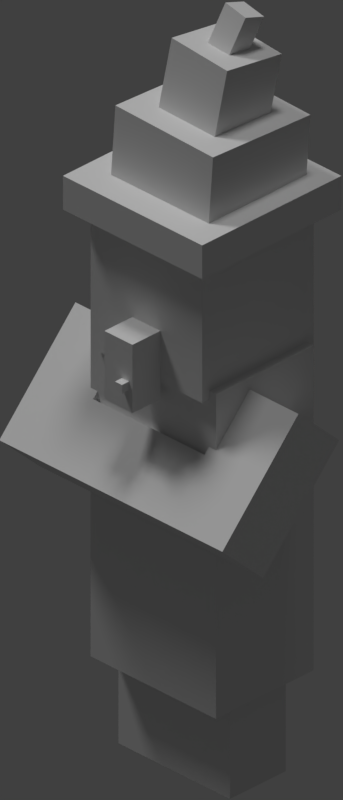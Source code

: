 # Source: witch.blend  (saved by Blender 2.79.0; exported with 4.5.12 LTS)
import bpy
from mathutils import Matrix  # noqa: F401  (used for matrix-valued properties, if any)

bpy.ops.wm.read_factory_settings(use_empty=True)
scene = bpy.context.scene
scene.name = 'Scene'

# ---- collections
col_collection_1 = bpy.data.collections.new('Collection 1'); scene.collection.children.link(col_collection_1)

# ---- materials (node trees are filled in below, after node groups)
mat_0 = bpy.data.materials.new('0')
mat_0.alpha_threshold = 0.0
mat_0.use_transparent_shadow = False
mat_0.roughness = 0.5
mat_0.specular_intensity = 0.0

# ---- material node trees

# ---- world
world_world = bpy.data.worlds.new('World'); scene.world = world_world
world_world.color = (0.05088, 0.05088, 0.05088)
world_world.use_sun_shadow = False
world_world.sun_shadow_jitter_overblur = 0.0
world_world.cycles.sampling_method = 'MANUAL'

# ---- cameras
cam_camera = bpy.data.cameras.new('Camera')
cam_camera.type = 'ORTHO'
cam_camera.clip_end = 100.0
cam_camera.lens = 35.0
cam_camera.sensor_width = 32.0
cam_camera.sensor_height = 18.0
cam_camera.ortho_scale = 5.635
cam_camera.dof.focus_distance = 0.0
cam_camera.dof.aperture_fstop = 128.0

# ---- lights
light_sun = bpy.data.lights.new('Sun', 'SUN')
light_sun.transmission_factor = 0.0
light_sun.angle = 0.1993
light_sun.energy = 0.7
light_sun.shadow_buffer_clip_start = 0.5
light_sun.shadow_soft_size = 0.1
light_sun.shadow_cascade_max_distance = 1000.0
light_hemi = bpy.data.lights.new('Hemi', 'SUN')
light_hemi.transmission_factor = 0.0
light_hemi.angle = 0.1993
light_hemi.energy = 0.7
light_hemi.shadow_buffer_clip_start = 0.5
light_hemi.shadow_soft_size = 0.1
light_hemi.shadow_cascade_max_distance = 1000.0

# ---- meshes
me_body = bpy.data.meshes.new('body')
me_body.from_pydata([(4.0, 24.0, 3.0), (4.0, 12.0, 3.0), (4.0, 24.0, -3.0), (4.0, 12.0, -3.0), (-4.0, 24.0, -3.0), (-4.0, 12.0, -3.0), (-4.0, 24.0, 3.0), (-4.0, 12.0, 3.0), (4.5, 24.5, 3.5), (4.5, 5.5, 3.5), (4.5, 24.5, -3.5), (4.5, 5.5, -3.5), (-4.5, 24.5, -3.5), (-4.5, 5.5, -3.5), (-4.5, 24.5, 3.5), (-4.5, 5.5, 3.5)], [], [(0, 1, 2), (1, 3, 2), (4, 5, 6), (5, 7, 6), (4, 6, 2), (6, 0, 2), (7, 5, 1), (5, 3, 1), (6, 7, 0), (7, 1, 0), (2, 3, 4), (3, 5, 4), (8, 9, 10), (9, 11, 10), (12, 13, 14), (13, 15, 14), (12, 14, 10), (14, 8, 10), (15, 13, 9), (13, 11, 9), (14, 15, 8), (15, 9, 8), (10, 11, 12), (11, 13, 12)])
me_body.polygons.foreach_set('use_smooth', [True] * 24)
_k = set([(0, 1), (0, 2), (0, 6), (1, 3), (1, 7), (2, 3), (2, 4), (3, 5), (4, 5), (4, 6), (5, 7), (6, 7), (8, 9), (8, 10), (8, 14), (9, 11), (9, 15), (10, 11), (10, 12), (11, 13), (12, 13), (12, 14), (13, 15), (14, 15)])
me_body.attributes.new('sharp_edge', 'BOOLEAN', 'EDGE').data.foreach_set('value', [ (min(e.vertices), max(e.vertices)) in _k for e in me_body.edges])
_uv = me_body.uv_layers.new(name='UVMap')
_uv.uv.foreach_set('vector', [0.251, 0.7964, 0.251, 0.7036, 0.3428, 0.7964, 0.251, 0.7036, 0.3428, 0.7036, 0.3428, 0.7964, 0.4697, 0.7964, 0.4697, 0.7036, 0.5615, 0.7964, 0.4697, 0.7036, 0.5615, 0.7036, 0.5615, 0.7964, 0.4678, 0.7974, 0.4678, 0.8433, 0.3447, 0.7974, 0.4678, 0.8433, 0.3447, 0.8433, 0.3447, 0.7974, 0.5928, 0.8433, 0.5928, 0.7974, 0.4697, 0.8433, 0.5928, 0.7974, 0.4697, 0.7974, 0.4697, 0.8433, 0.5635, 0.7964, 0.5635, 0.7036, 0.6865, 0.7964, 0.5635, 0.7036, 0.6865, 0.7036, 0.6865, 0.7964, 0.3447, 0.7964, 0.3447, 0.7036, 0.4678, 0.7964, 0.3447, 0.7036, 0.4678, 0.7036, 0.4678, 0.7964, 0.0009766, 0.6558, 0.0009766, 0.5161, 0.09277, 0.6558, 0.0009766, 0.5161, 0.09277, 0.5161, 0.09277, 0.6558, 0.2197, 0.6558, 0.2197, 0.5161, 0.3115, 0.6558, 0.2197, 0.5161, 0.3115, 0.5161, 0.3115, 0.6558, 0.2178, 0.6567, 0.2178, 0.7026, 0.09473, 0.6567, 0.2178, 0.7026, 0.09473, 0.7026, 0.09473, 0.6567, 0.3428, 0.7026, 0.3428, 0.6567, 0.2197, 0.7026, 0.3428, 0.6567, 0.2197, 0.6567, 0.2197, 0.7026, 0.3135, 0.6558, 0.3135, 0.5161, 0.4365, 0.6558, 0.3135, 0.5161, 0.4365, 0.5161, 0.4365, 0.6558, 0.09473, 0.6558, 0.09473, 0.5161, 0.2178, 0.6558, 0.09473, 0.5161, 0.2178, 0.5161, 0.2178, 0.6558])
me_body.materials.append(mat_0)
me_body.use_remesh_preserve_volume = False
me_body.use_remesh_preserve_attributes = False
me_body.use_mirror_vertex_groups = False
me_body.update()
me_body.normals_split_custom_set([tuple(v) for v in zip(*[iter([1.0, 0.0, 0.0, 1.0, 0.0, 0.0, 1.0, 0.0, 0.0, 1.0, 0.0, 0.0, 1.0, 0.0, 0.0, 1.0, 0.0, 0.0, -1.0, 0.0, 0.0, -1.0, 0.0, 0.0, -1.0, 0.0, 0.0, -1.0, 0.0, 0.0, -1.0, 0.0, 0.0, -1.0, 0.0, 0.0, 0.0, 1.0, 0.0, 0.0, 1.0, 0.0, 0.0, 1.0, 0.0, 0.0, 1.0, 0.0, 0.0, 1.0, 0.0, 0.0, 1.0, 0.0, 0.0, -1.0, 0.0, 0.0, -1.0, 0.0, 0.0, -1.0, 0.0, 0.0, -1.0, 0.0, 0.0, -1.0, 0.0, 0.0, -1.0, 0.0, 0.0, 0.0, 1.0, 0.0, 0.0, 1.0, 0.0, 0.0, 1.0, 0.0, 0.0, 1.0, 0.0, 0.0, 1.0, 0.0, 0.0, 1.0, 0.0, 0.0, -1.0, 0.0, 0.0, -1.0, 0.0, 0.0, -1.0, 0.0, 0.0, -1.0, 0.0, 0.0, -1.0, 0.0, 0.0, -1.0, 1.0, 0.0, 0.0, 1.0, 0.0, 0.0, 1.0, 0.0, 0.0, 1.0, 0.0, 0.0, 1.0, 0.0, 0.0, 1.0, 0.0, 0.0, -1.0, 0.0, 0.0, -1.0, 0.0, 0.0, -1.0, 0.0, 0.0, -1.0, 0.0, 0.0, -1.0, 0.0, 0.0, -1.0, 0.0, 0.0, 0.0, 1.0, 0.0, 0.0, 1.0, 0.0, 0.0, 1.0, 0.0, 0.0, 1.0, 0.0, 0.0, 1.0, 0.0, 0.0, 1.0, 0.0, 0.0, -1.0, 0.0, 0.0, -1.0, 0.0, 0.0, -1.0, 0.0, 0.0, -1.0, 0.0, 0.0, -1.0, 0.0, 0.0, -1.0, 0.0, 0.0, 0.0, 1.0, 0.0, 0.0, 1.0, 0.0, 0.0, 1.0, 0.0, 0.0, 1.0, 0.0, 0.0, 1.0, 0.0, 0.0, 1.0, 0.0, 0.0, -1.0, 0.0, 0.0, -1.0, 0.0, 0.0, -1.0, 0.0, 0.0, -1.0, 0.0, 0.0, -1.0, 0.0, 0.0, -1.0])] * 3)])
me_leg1 = bpy.data.meshes.new('leg1')
me_leg1.from_pydata([(0.0, 12.0, 2.0), (0.0, 0.0, 2.0), (0.0, 12.0, -2.0), (0.0, 0.0, -2.0), (-4.0, 12.0, -2.0), (-4.0, 0.0, -2.0), (-4.0, 12.0, 2.0), (-4.0, 0.0, 2.0)], [], [(0, 1, 2), (1, 3, 2), (4, 5, 6), (5, 7, 6), (4, 6, 2), (6, 0, 2), (7, 5, 1), (5, 3, 1), (6, 7, 0), (7, 1, 0), (2, 3, 4), (3, 5, 4)])
me_leg1.polygons.foreach_set('use_smooth', [True] * 12)
_k = set([(0, 1), (0, 2), (0, 6), (1, 3), (1, 7), (2, 3), (2, 4), (3, 5), (4, 5), (4, 6), (5, 7), (6, 7)])
me_leg1.attributes.new('sharp_edge', 'BOOLEAN', 'EDGE').data.foreach_set('value', [ (min(e.vertices), max(e.vertices)) in _k for e in me_leg1.edges])
_uv = me_leg1.uv_layers.new(name='UVMap')
_uv.uv.foreach_set('vector', [0.1865, 0.7964, 0.1865, 0.7036, 0.126, 0.7964, 0.1865, 0.7036, 0.126, 0.7036, 0.126, 0.7964, 0.06152, 0.7964, 0.06152, 0.7036, 0.0009766, 0.7964, 0.06152, 0.7036, 0.0009766, 0.7036, 0.0009766, 0.7964, 0.06348, 0.7974, 0.06348, 0.8276, 0.124, 0.7974, 0.06348, 0.8276, 0.124, 0.8276, 0.124, 0.7974, 0.126, 0.8276, 0.126, 0.7974, 0.1865, 0.8276, 0.126, 0.7974, 0.1865, 0.7974, 0.1865, 0.8276, 0.249, 0.7964, 0.249, 0.7036, 0.1885, 0.7964, 0.249, 0.7036, 0.1885, 0.7036, 0.1885, 0.7964, 0.124, 0.7964, 0.124, 0.7036, 0.06348, 0.7964, 0.124, 0.7036, 0.06348, 0.7036, 0.06348, 0.7964])
me_leg1.materials.append(mat_0)
me_leg1.use_remesh_preserve_volume = False
me_leg1.use_remesh_preserve_attributes = False
me_leg1.use_mirror_vertex_groups = False
me_leg1.update()
me_leg1.normals_split_custom_set([tuple(v) for v in zip(*[iter([1.0, 0.0, 0.0, 1.0, 0.0, 0.0, 1.0, 0.0, 0.0, 1.0, 0.0, 0.0, 1.0, 0.0, 0.0, 1.0, 0.0, 0.0, -1.0, 0.0, 0.0, -1.0, 0.0, 0.0, -1.0, 0.0, 0.0, -1.0, 0.0, 0.0, -1.0, 0.0, 0.0, -1.0, 0.0, 0.0, 0.0, 1.0, 0.0, 0.0, 1.0, 0.0, 0.0, 1.0, 0.0, 0.0, 1.0, 0.0, 0.0, 1.0, 0.0, 0.0, 1.0, 0.0, 0.0, -1.0, 0.0, 0.0, -1.0, 0.0, 0.0, -1.0, 0.0, 0.0, -1.0, 0.0, 0.0, -1.0, 0.0, 0.0, -1.0, 0.0, 0.0, 0.0, 1.0, 0.0, 0.0, 1.0, 0.0, 0.0, 1.0, 0.0, 0.0, 1.0, 0.0, 0.0, 1.0, 0.0, 0.0, 1.0, 0.0, 0.0, -1.0, 0.0, 0.0, -1.0, 0.0, 0.0, -1.0, 0.0, 0.0, -1.0, 0.0, 0.0, -1.0, 0.0, 0.0, -1.0])] * 3)])
me_hat3 = bpy.data.meshes.new('hat3')
me_hat3.from_pydata([(1.427, 41.26, 3.156), (1.739, 37.32, 2.53), (1.389, 41.88, -0.7953), (1.701, 37.95, -1.421), (-2.599, 41.57, -0.8062), (-2.287, 37.63, -1.432), (-2.56, 40.95, 3.145), (-2.249, 37.01, 2.519)], [], [(0, 1, 2), (1, 3, 2), (4, 5, 6), (5, 7, 6), (4, 6, 2), (6, 0, 2), (7, 5, 1), (5, 3, 1), (6, 7, 0), (7, 1, 0), (2, 3, 4), (3, 5, 4)])
me_hat3.polygons.foreach_set('use_smooth', [True] * 12)
_k = set([(0, 1), (0, 2), (0, 6), (1, 3), (1, 7), (2, 3), (2, 4), (3, 5), (4, 5), (4, 6), (5, 7), (6, 7)])
me_hat3.attributes.new('sharp_edge', 'BOOLEAN', 'EDGE').data.foreach_set('value', [ (min(e.vertices), max(e.vertices)) in _k for e in me_hat3.edges])
_uv = me_hat3.uv_layers.new(name='UVMap')
_uv.uv.foreach_set('vector', [0.0009766, 0.2886, 0.0009766, 0.2583, 0.06152, 0.2886, 0.0009766, 0.2583, 0.06152, 0.2583, 0.06152, 0.2886, 0.126, 0.2886, 0.126, 0.2583, 0.1865, 0.2886, 0.126, 0.2583, 0.1865, 0.2583, 0.1865, 0.2886, 0.124, 0.2896, 0.124, 0.3198, 0.06348, 0.2896, 0.124, 0.3198, 0.06348, 0.3198, 0.06348, 0.2896, 0.1865, 0.3198, 0.1865, 0.2896, 0.126, 0.3198, 0.1865, 0.2896, 0.126, 0.2896, 0.126, 0.3198, 0.1885, 0.2886, 0.1885, 0.2583, 0.249, 0.2886, 0.1885, 0.2583, 0.249, 0.2583, 0.249, 0.2886, 0.06348, 0.2886, 0.06348, 0.2583, 0.124, 0.2886, 0.06348, 0.2583, 0.124, 0.2583, 0.124, 0.2886])
me_hat3.materials.append(mat_0)
me_hat3.use_remesh_preserve_volume = False
me_hat3.use_remesh_preserve_attributes = False
me_hat3.use_mirror_vertex_groups = False
me_hat3.update()
me_hat3.normals_split_custom_set([tuple(v) for v in zip(*[iter([0.9969, 0.07839, 0.002739, 0.9969, 0.07839, 0.002739, 0.9969, 0.07839, 0.002739, 0.9969, 0.07839, 0.002739, 0.9969, 0.07839, 0.002739, 0.9969, 0.07839, 0.002739, -0.9969, -0.07839, -0.002739, -0.9969, -0.07839, -0.002739, -0.9969, -0.07839, -0.002739, -0.9969, -0.07839, -0.002739, -0.9969, -0.07839, -0.002739, -0.9969, -0.07839, -0.002739, -0.07785, 0.9846, 0.1564, -0.07785, 0.9846, 0.1564, -0.07785, 0.9846, 0.1564, -0.07785, 0.9846, 0.1564, -0.07785, 0.9846, 0.1564, -0.07785, 0.9846, 0.1564, 0.07785, -0.9846, -0.1564, 0.07785, -0.9846, -0.1564, 0.07785, -0.9846, -0.1564, 0.07785, -0.9846, -0.1564, 0.07785, -0.9846, -0.1564, 0.07785, -0.9846, -0.1564, 0.00956, -0.1561, 0.9877, 0.00956, -0.1561, 0.9877, 0.00956, -0.1561, 0.9877, 0.00956, -0.1561, 0.9877, 0.00956, -0.1561, 0.9877, 0.00956, -0.1561, 0.9877, -0.00956, 0.1561, -0.9877, -0.00956, 0.1561, -0.9877, -0.00956, 0.1561, -0.9877, -0.00956, 0.1561, -0.9877, -0.00956, 0.1561, -0.9877, -0.00956, 0.1561, -0.9877])] * 3)])
me_helmet = bpy.data.meshes.new('helmet')
me_helmet.from_pydata([(4.5, 34.5, 4.5), (4.5, 23.5, 4.5), (4.5, 34.5, -4.5), (4.5, 23.5, -4.5), (-4.5, 34.5, -4.5), (-4.5, 23.5, -4.5), (-4.5, 34.5, 4.5), (-4.5, 23.5, 4.5)], [], [(0, 1, 2), (1, 3, 2), (4, 5, 6), (5, 7, 6), (4, 6, 2), (6, 0, 2), (7, 5, 1), (5, 3, 1), (6, 7, 0), (7, 1, 0), (2, 3, 4), (3, 5, 4)])
me_helmet.polygons.foreach_set('use_smooth', [True] * 12)
_k = set([(0, 1), (0, 2), (0, 6), (1, 3), (1, 7), (2, 3), (2, 4), (3, 5), (4, 5), (4, 6), (5, 7), (6, 7)])
me_helmet.attributes.new('sharp_edge', 'BOOLEAN', 'EDGE').data.foreach_set('value', [ (min(e.vertices), max(e.vertices)) in _k for e in me_helmet.edges])
_uv = me_helmet.uv_layers.new(name='UVMap')
_uv.uv.foreach_set('vector', [0.501, 0.937, 0.501, 0.8599, 0.624, 0.937, 0.501, 0.8599, 0.624, 0.8599, 0.624, 0.937, 0.751, 0.937, 0.751, 0.8599, 0.874, 0.937, 0.751, 0.8599, 0.874, 0.8599, 0.874, 0.937, 0.749, 0.938, 0.749, 0.9995, 0.626, 0.938, 0.749, 0.9995, 0.626, 0.9995, 0.626, 0.938, 0.874, 0.9995, 0.874, 0.938, 0.751, 0.9995, 0.874, 0.938, 0.751, 0.938, 0.751, 0.9995, 0.876, 0.937, 0.876, 0.8599, 0.999, 0.937, 0.876, 0.8599, 0.999, 0.8599, 0.999, 0.937, 0.626, 0.937, 0.626, 0.8599, 0.749, 0.937, 0.626, 0.8599, 0.749, 0.8599, 0.749, 0.937])
me_helmet.materials.append(mat_0)
me_helmet.use_remesh_preserve_volume = False
me_helmet.use_remesh_preserve_attributes = False
me_helmet.use_mirror_vertex_groups = False
me_helmet.update()
me_helmet.normals_split_custom_set([tuple(v) for v in zip(*[iter([1.0, 0.0, 0.0, 1.0, 0.0, 0.0, 1.0, 0.0, 0.0, 1.0, 0.0, 0.0, 1.0, 0.0, 0.0, 1.0, 0.0, 0.0, -1.0, 0.0, 0.0, -1.0, 0.0, 0.0, -1.0, 0.0, 0.0, -1.0, 0.0, 0.0, -1.0, 0.0, 0.0, -1.0, 0.0, 0.0, 0.0, 1.0, 0.0, 0.0, 1.0, 0.0, 0.0, 1.0, 0.0, 0.0, 1.0, 0.0, 0.0, 1.0, 0.0, 0.0, 1.0, 0.0, 0.0, -1.0, 0.0, 0.0, -1.0, 0.0, 0.0, -1.0, 0.0, 0.0, -1.0, 0.0, 0.0, -1.0, 0.0, 0.0, -1.0, 0.0, 0.0, 0.0, 1.0, 0.0, 0.0, 1.0, 0.0, 0.0, 1.0, 0.0, 0.0, 1.0, 0.0, 0.0, 1.0, 0.0, 0.0, 1.0, 0.0, 0.0, -1.0, 0.0, 0.0, -1.0, 0.0, 0.0, -1.0, 0.0, 0.0, -1.0, 0.0, 0.0, -1.0, 0.0, 0.0, -1.0])] * 3)])
me_nose = bpy.data.meshes.new('nose')
me_nose.from_pydata([(1.0, 27.0, -4.0), (1.0, 23.0, -4.0), (1.0, 27.0, -6.0), (1.0, 23.0, -6.0), (-1.0, 27.0, -6.0), (-1.0, 23.0, -6.0), (-1.0, 27.0, -4.0), (-1.0, 23.0, -4.0), (-0.25, 24.75, -6.0), (-0.25, 24.25, -6.0), (-0.25, 24.75, -6.5), (-0.25, 24.25, -6.5), (-0.75, 24.75, -6.5), (-0.75, 24.25, -6.5), (-0.75, 24.75, -6.0), (-0.75, 24.25, -6.0)], [], [(0, 1, 2), (1, 3, 2), (4, 5, 6), (5, 7, 6), (4, 6, 2), (6, 0, 2), (7, 5, 1), (5, 3, 1), (6, 7, 0), (7, 1, 0), (2, 3, 4), (3, 5, 4), (8, 9, 10), (9, 11, 10), (12, 13, 14), (13, 15, 14), (12, 14, 10), (14, 8, 10), (15, 13, 9), (13, 11, 9), (14, 15, 8), (15, 9, 8), (10, 11, 12), (11, 13, 12)])
me_nose.polygons.foreach_set('use_smooth', [True] * 24)
_k = set([(0, 1), (0, 2), (0, 6), (1, 3), (1, 7), (2, 3), (2, 4), (3, 5), (4, 5), (4, 6), (5, 7), (6, 7), (8, 9), (8, 10), (8, 14), (9, 11), (9, 15), (10, 11), (10, 12), (11, 13), (12, 13), (12, 14), (13, 15), (14, 15)])
me_nose.attributes.new('sharp_edge', 'BOOLEAN', 'EDGE').data.foreach_set('value', [ (min(e.vertices), max(e.vertices)) in _k for e in me_nose.edges])
_uv = me_nose.uv_layers.new(name='UVMap')
_uv.uv.foreach_set('vector', [0.376, 0.9839, 0.376, 0.9536, 0.4053, 0.9839, 0.376, 0.9536, 0.4053, 0.9536, 0.4053, 0.9839, 0.4385, 0.9839, 0.4385, 0.9536, 0.4678, 0.9839, 0.4385, 0.9536, 0.4678, 0.9536, 0.4678, 0.9839, 0.4365, 0.9849, 0.4365, 0.9995, 0.4072, 0.9849, 0.4365, 0.9995, 0.4072, 0.9995, 0.4072, 0.9849, 0.4678, 0.9995, 0.4678, 0.9849, 0.4385, 0.9995, 0.4678, 0.9849, 0.4385, 0.9849, 0.4385, 0.9995, 0.4697, 0.9839, 0.4697, 0.9536, 0.499, 0.9839, 0.4697, 0.9536, 0.499, 0.9536, 0.499, 0.9839, 0.4072, 0.9839, 0.4072, 0.9536, 0.4365, 0.9839, 0.4072, 0.9536, 0.4365, 0.9536, 0.4365, 0.9839, 0.0009766, 0.9917, 0.0009766, 0.9849, 0.01465, 0.9917, 0.0009766, 0.9849, 0.01465, 0.9849, 0.01465, 0.9917, 0.03223, 0.9917, 0.03223, 0.9849, 0.0459, 0.9917, 0.03223, 0.9849, 0.0459, 0.9849, 0.0459, 0.9917, 0.03027, 0.9927, 0.03027, 0.9995, 0.0166, 0.9927, 0.03027, 0.9995, 0.0166, 0.9995, 0.0166, 0.9927, 0.0459, 0.9995, 0.0459, 0.9927, 0.03223, 0.9995, 0.0459, 0.9927, 0.03223, 0.9927, 0.03223, 0.9995, 0.04785, 0.9917, 0.04785, 0.9849, 0.06152, 0.9917, 0.04785, 0.9849, 0.06152, 0.9849, 0.06152, 0.9917, 0.0166, 0.9917, 0.0166, 0.9849, 0.03027, 0.9917, 0.0166, 0.9849, 0.03027, 0.9849, 0.03027, 0.9917])
me_nose.materials.append(mat_0)
me_nose.use_remesh_preserve_volume = False
me_nose.use_remesh_preserve_attributes = False
me_nose.use_mirror_vertex_groups = False
me_nose.update()
me_nose.normals_split_custom_set([tuple(v) for v in zip(*[iter([1.0, 0.0, 0.0, 1.0, 0.0, 0.0, 1.0, 0.0, 0.0, 1.0, 0.0, 0.0, 1.0, 0.0, 0.0, 1.0, 0.0, 0.0, -1.0, 0.0, 0.0, -1.0, 0.0, 0.0, -1.0, 0.0, 0.0, -1.0, 0.0, 0.0, -1.0, 0.0, 0.0, -1.0, 0.0, 0.0, 0.0, 1.0, 0.0, 0.0, 1.0, 0.0, 0.0, 1.0, 0.0, 0.0, 1.0, 0.0, 0.0, 1.0, 0.0, 0.0, 1.0, 0.0, 0.0, -1.0, 0.0, 0.0, -1.0, 0.0, 0.0, -1.0, 0.0, 0.0, -1.0, 0.0, 0.0, -1.0, 0.0, 0.0, -1.0, 0.0, 0.0, 0.0, 1.0, 0.0, 0.0, 1.0, 0.0, 0.0, 1.0, 0.0, 0.0, 1.0, 0.0, 0.0, 1.0, 0.0, 0.0, 1.0, 0.0, 0.0, -1.0, 0.0, 0.0, -1.0, 0.0, 0.0, -1.0, 0.0, 0.0, -1.0, 0.0, 0.0, -1.0, 0.0, 0.0, -1.0, 1.0, 0.0, 0.0, 1.0, 0.0, 0.0, 1.0, 0.0, 0.0, 1.0, 0.0, 0.0, 1.0, 0.0, 0.0, 1.0, 0.0, 0.0, -1.0, 0.0, 0.0, -1.0, 0.0, 0.0, -1.0, 0.0, 0.0, -1.0, 0.0, 0.0, -1.0, 0.0, 0.0, -1.0, 0.0, 0.0, 0.0, 1.0, 0.0, 0.0, 1.0, 0.0, 0.0, 1.0, 0.0, 0.0, 1.0, 0.0, 0.0, 1.0, 0.0, 0.0, 1.0, 0.0, 0.0, -1.0, 0.0, 0.0, -1.0, 0.0, 0.0, -1.0, 0.0, 0.0, -1.0, 0.0, 0.0, -1.0, 0.0, 0.0, -1.0, 0.0, 0.0, 0.0, 1.0, 0.0, 0.0, 1.0, 0.0, 0.0, 1.0, 0.0, 0.0, 1.0, 0.0, 0.0, 1.0, 0.0, 0.0, 1.0, 0.0, 0.0, -1.0, 0.0, 0.0, -1.0, 0.0, 0.0, -1.0, 0.0, 0.0, -1.0, 0.0, 0.0, -1.0, 0.0, 0.0, -1.0])] * 3)])
me_leg0 = bpy.data.meshes.new('leg0')
me_leg0.from_pydata([(4.0, 12.0, 2.0), (4.0, 0.0, 2.0), (4.0, 12.0, -2.0), (4.0, 0.0, -2.0), (0.0, 12.0, -2.0), (0.0, 0.0, -2.0), (0.0, 12.0, 2.0), (0.0, 0.0, 2.0)], [], [(0, 1, 2), (1, 3, 2), (4, 5, 6), (5, 7, 6), (4, 6, 2), (6, 0, 2), (7, 5, 1), (5, 3, 1), (6, 7, 0), (7, 1, 0), (2, 3, 4), (3, 5, 4)])
me_leg0.polygons.foreach_set('use_smooth', [True] * 12)
_k = set([(0, 1), (0, 2), (0, 6), (1, 3), (1, 7), (2, 3), (2, 4), (3, 5), (4, 5), (4, 6), (5, 7), (6, 7)])
me_leg0.attributes.new('sharp_edge', 'BOOLEAN', 'EDGE').data.foreach_set('value', [ (min(e.vertices), max(e.vertices)) in _k for e in me_leg0.edges])
_uv = me_leg0.uv_layers.new(name='UVMap')
_uv.uv.foreach_set('vector', [0.0009766, 0.7964, 0.0009766, 0.7036, 0.06152, 0.7964, 0.0009766, 0.7036, 0.06152, 0.7036, 0.06152, 0.7964, 0.126, 0.7964, 0.126, 0.7036, 0.1865, 0.7964, 0.126, 0.7036, 0.1865, 0.7036, 0.1865, 0.7964, 0.124, 0.7974, 0.124, 0.8276, 0.06348, 0.7974, 0.124, 0.8276, 0.06348, 0.8276, 0.06348, 0.7974, 0.1865, 0.8276, 0.1865, 0.7974, 0.126, 0.8276, 0.1865, 0.7974, 0.126, 0.7974, 0.126, 0.8276, 0.1885, 0.7964, 0.1885, 0.7036, 0.249, 0.7964, 0.1885, 0.7036, 0.249, 0.7036, 0.249, 0.7964, 0.06348, 0.7964, 0.06348, 0.7036, 0.124, 0.7964, 0.06348, 0.7036, 0.124, 0.7036, 0.124, 0.7964])
me_leg0.materials.append(mat_0)
me_leg0.use_remesh_preserve_volume = False
me_leg0.use_remesh_preserve_attributes = False
me_leg0.use_mirror_vertex_groups = False
me_leg0.update()
me_leg0.normals_split_custom_set([tuple(v) for v in zip(*[iter([1.0, 0.0, 0.0, 1.0, 0.0, 0.0, 1.0, 0.0, 0.0, 1.0, 0.0, 0.0, 1.0, 0.0, 0.0, 1.0, 0.0, 0.0, -1.0, 0.0, 0.0, -1.0, 0.0, 0.0, -1.0, 0.0, 0.0, -1.0, 0.0, 0.0, -1.0, 0.0, 0.0, -1.0, 0.0, 0.0, 0.0, 1.0, 0.0, 0.0, 1.0, 0.0, 0.0, 1.0, 0.0, 0.0, 1.0, 0.0, 0.0, 1.0, 0.0, 0.0, 1.0, 0.0, 0.0, -1.0, 0.0, 0.0, -1.0, 0.0, 0.0, -1.0, 0.0, 0.0, -1.0, 0.0, 0.0, -1.0, 0.0, 0.0, -1.0, 0.0, 0.0, 0.0, 1.0, 0.0, 0.0, 1.0, 0.0, 0.0, 1.0, 0.0, 0.0, 1.0, 0.0, 0.0, 1.0, 0.0, 0.0, 1.0, 0.0, 0.0, -1.0, 0.0, 0.0, -1.0, 0.0, 0.0, -1.0, 0.0, 0.0, -1.0, 0.0, 0.0, -1.0, 0.0, 0.0, -1.0])] * 3)])
me_arms = bpy.data.meshes.new('arms')
me_arms.from_pydata([(4.0, 18.16, -0.8922), (4.0, 15.23, -3.62), (4.0, 20.89, -3.818), (4.0, 17.96, -6.546), (-4.0, 20.89, -3.818), (-4.0, 17.96, -6.546), (-4.0, 18.16, -0.8922), (-4.0, 15.23, -3.62), (8.0, 21.08, 1.836), (8.0, 15.23, -3.62), (8.0, 23.81, -1.09), (8.0, 17.96, -6.546), (4.0, 23.81, -1.09), (4.0, 17.96, -6.546), (4.0, 21.08, 1.836), (4.0, 15.23, -3.62), (-4.0, 21.08, 1.836), (-4.0, 15.23, -3.62), (-4.0, 23.81, -1.09), (-4.0, 17.96, -6.546), (-8.0, 23.81, -1.09), (-8.0, 17.96, -6.546), (-8.0, 21.08, 1.836), (-8.0, 15.23, -3.62)], [], [(0, 1, 2), (1, 3, 2), (4, 5, 6), (5, 7, 6), (4, 6, 2), (6, 0, 2), (7, 5, 1), (5, 3, 1), (6, 7, 0), (7, 1, 0), (2, 3, 4), (3, 5, 4), (8, 9, 10), (9, 11, 10), (12, 13, 14), (13, 15, 14), (12, 14, 10), (14, 8, 10), (15, 13, 9), (13, 11, 9), (14, 15, 8), (15, 9, 8), (10, 11, 12), (11, 13, 12), (16, 17, 18), (17, 19, 18), (20, 21, 22), (21, 23, 22), (20, 22, 18), (22, 16, 18), (23, 21, 17), (21, 19, 17), (22, 23, 16), (23, 17, 16), (18, 19, 20), (19, 21, 20)])
me_arms.polygons.foreach_set('use_smooth', [True] * 36)
_k = set([(0, 1), (0, 2), (0, 6), (1, 3), (1, 7), (2, 3), (2, 4), (3, 5), (4, 5), (4, 6), (5, 7), (6, 7), (8, 9), (8, 10), (8, 14), (9, 11), (9, 15), (10, 11), (10, 12), (11, 13), (12, 13), (12, 14), (13, 15), (14, 15), (16, 17), (16, 18), (16, 22), (17, 19), (17, 23), (18, 19), (18, 20), (19, 21), (20, 21), (20, 22), (21, 23), (22, 23)])
me_arms.attributes.new('sharp_edge', 'BOOLEAN', 'EDGE').data.foreach_set('value', [ (min(e.vertices), max(e.vertices)) in _k for e in me_arms.edges])
_uv = me_arms.uv_layers.new(name='UVMap')
_uv.uv.foreach_set('vector', [0.626, 0.6714, 0.626, 0.6411, 0.6865, 0.6714, 0.626, 0.6411, 0.6865, 0.6411, 0.6865, 0.6714, 0.8135, 0.6714, 0.8135, 0.6411, 0.874, 0.6714, 0.8135, 0.6411, 0.874, 0.6411, 0.874, 0.6714, 0.8115, 0.6724, 0.8115, 0.7026, 0.6885, 0.6724, 0.8115, 0.7026, 0.6885, 0.7026, 0.6885, 0.6724, 0.9365, 0.7026, 0.9365, 0.6724, 0.8135, 0.7026, 0.9365, 0.6724, 0.8135, 0.6724, 0.8135, 0.7026, 0.876, 0.6714, 0.876, 0.6411, 0.999, 0.6714, 0.876, 0.6411, 0.999, 0.6411, 0.999, 0.6714, 0.6885, 0.6714, 0.6885, 0.6411, 0.8115, 0.6714, 0.6885, 0.6411, 0.8115, 0.6411, 0.8115, 0.6714, 0.6885, 0.7964, 0.6885, 0.7349, 0.749, 0.7964, 0.6885, 0.7349, 0.749, 0.7349, 0.749, 0.7964, 0.8135, 0.7964, 0.8135, 0.7349, 0.874, 0.7964, 0.8135, 0.7349, 0.874, 0.7349, 0.874, 0.7964, 0.8115, 0.7974, 0.8115, 0.8276, 0.751, 0.7974, 0.8115, 0.8276, 0.751, 0.8276, 0.751, 0.7974, 0.874, 0.8276, 0.874, 0.7974, 0.8135, 0.8276, 0.874, 0.7974, 0.8135, 0.7974, 0.8135, 0.8276, 0.876, 0.7964, 0.876, 0.7349, 0.9365, 0.7964, 0.876, 0.7349, 0.9365, 0.7349, 0.9365, 0.7964, 0.751, 0.7964, 0.751, 0.7349, 0.8115, 0.7964, 0.751, 0.7349, 0.8115, 0.7349, 0.8115, 0.7964, 0.6885, 0.7964, 0.6885, 0.7349, 0.749, 0.7964, 0.6885, 0.7349, 0.749, 0.7349, 0.749, 0.7964, 0.8135, 0.7964, 0.8135, 0.7349, 0.874, 0.7964, 0.8135, 0.7349, 0.874, 0.7349, 0.874, 0.7964, 0.8115, 0.7974, 0.8115, 0.8276, 0.751, 0.7974, 0.8115, 0.8276, 0.751, 0.8276, 0.751, 0.7974, 0.874, 0.8276, 0.874, 0.7974, 0.8135, 0.8276, 0.874, 0.7974, 0.8135, 0.7974, 0.8135, 0.8276, 0.876, 0.7964, 0.876, 0.7349, 0.9365, 0.7964, 0.876, 0.7349, 0.9365, 0.7349, 0.9365, 0.7964, 0.751, 0.7964, 0.751, 0.7349, 0.8115, 0.7964, 0.751, 0.7349, 0.8115, 0.7349, 0.8115, 0.7964])
me_arms.materials.append(mat_0)
me_arms.use_remesh_preserve_volume = False
me_arms.use_remesh_preserve_attributes = False
me_arms.use_mirror_vertex_groups = False
me_arms.update()
me_arms.normals_split_custom_set([tuple(v) for v in zip(*[iter([1.0, 0.0, 0.0, 1.0, 0.0, 0.0, 1.0, 0.0, 0.0, 1.0, 0.0, 0.0, 1.0, 0.0, 0.0, 1.0, 0.0, 0.0, -1.0, 2.384e-07, 0.0, -1.0, 5.96e-08, 0.0, -1.0, 5.96e-08, 0.0, -1.0, 5.96e-08, 0.0, -1.0, -1.192e-07, 0.0, -1.0, 5.96e-08, 0.0, 0.0, 0.7314, 0.682, 0.0, 0.7314, 0.682, 0.0, 0.7314, 0.682, 0.0, 0.7314, 0.682, 0.0, 0.7314, 0.682, 0.0, 0.7314, 0.682, 0.0, -0.7314, -0.682, 0.0, -0.7314, -0.682, 0.0, -0.7314, -0.682, 0.0, -0.7314, -0.682, 0.0, -0.7314, -0.682, 0.0, -0.7314, -0.682, 0.0, -0.682, 0.7314, 0.0, -0.682, 0.7314, 0.0, -0.682, 0.7314, 0.0, -0.682, 0.7314, 0.0, -0.682, 0.7314, 0.0, -0.682, 0.7314, 0.0, 0.682, -0.7314, 0.0, 0.682, -0.7314, 0.0, 0.682, -0.7314, 0.0, 0.682, -0.7314, 0.0, 0.682, -0.7314, 0.0, 0.682, -0.7314, 1.0, 0.0, 0.0, 1.0, 0.0, 0.0, 1.0, 0.0, 0.0, 1.0, 0.0, 0.0, 1.0, 0.0, 0.0, 1.0, 0.0, 0.0, -1.0, 0.0, 0.0, -1.0, 0.0, 0.0, -1.0, 0.0, 0.0, -1.0, 0.0, 0.0, -1.0, 0.0, 0.0, -1.0, 0.0, 0.0, 0.0, 0.7314, 0.682, 0.0, 0.7314, 0.682, 0.0, 0.7314, 0.682, 0.0, 0.7314, 0.682, 0.0, 0.7314, 0.682, 0.0, 0.7314, 0.682, 0.0, -0.7314, -0.682, 0.0, -0.7314, -0.682, 0.0, -0.7314, -0.682, 0.0, -0.7314, -0.682, 0.0, -0.7314, -0.682, 0.0, -0.7314, -0.682, 0.0, -0.682, 0.7314, 0.0, -0.682, 0.7314, 0.0, -0.682, 0.7314, 0.0, -0.682, 0.7314, 0.0, -0.682, 0.7314, 0.0, -0.682, 0.7314, 0.0, 0.682, -0.7314, 0.0, 0.682, -0.7314, 0.0, 0.682, -0.7314, 0.0, 0.682, -0.7314, 0.0, 0.682, -0.7314, 0.0, 0.682, -0.7314, 1.0, 0.0, 0.0, 1.0, 0.0, 0.0, 1.0, 0.0, 0.0, 1.0, 0.0, 0.0, 1.0, 0.0, 0.0, 1.0, 0.0, 0.0, -1.0, 0.0, 0.0, -1.0, 0.0, 0.0, -1.0, 0.0, 0.0, -1.0, 0.0, 0.0, -1.0, 0.0, 0.0, -1.0, 0.0, 0.0, 0.0, 0.7314, 0.682, 0.0, 0.7314, 0.682, 0.0, 0.7314, 0.682, 0.0, 0.7314, 0.682, 0.0, 0.7314, 0.682, 0.0, 0.7314, 0.682, 0.0, -0.7314, -0.682, 0.0, -0.7314, -0.682, 0.0, -0.7314, -0.682, 0.0, -0.7314, -0.682, 0.0, -0.7314, -0.682, 0.0, -0.7314, -0.682, 0.0, -0.682, 0.7314, 0.0, -0.682, 0.7314, 0.0, -0.682, 0.7314, 0.0, -0.682, 0.7314, 0.0, -0.682, 0.7314, 0.0, -0.682, 0.7314, 0.0, 0.682, -0.7314, 0.0, 0.682, -0.7314, 0.0, 0.682, -0.7314, 0.0, 0.682, -0.7314, 0.0, 0.682, -0.7314, 0.0, 0.682, -0.7314])] * 3)])
me_hat2 = bpy.data.meshes.new('hat2')
me_hat2.from_pydata([(3.247, 37.69, 4.008), (3.352, 33.7, 3.799), (3.238, 38.06, -2.982), (3.342, 34.06, -3.192), (-3.76, 37.87, -2.982), (-3.655, 33.88, -3.192), (-3.75, 37.51, 4.008), (-3.646, 33.52, 3.799)], [], [(0, 1, 2), (1, 3, 2), (4, 5, 6), (5, 7, 6), (4, 6, 2), (6, 0, 2), (7, 5, 1), (5, 3, 1), (6, 7, 0), (7, 1, 0), (2, 3, 4), (3, 5, 4)])
me_hat2.polygons.foreach_set('use_smooth', [True] * 12)
_k = set([(0, 1), (0, 2), (0, 6), (1, 3), (1, 7), (2, 3), (2, 4), (3, 5), (4, 5), (4, 6), (5, 7), (6, 7)])
me_hat2.attributes.new('sharp_edge', 'BOOLEAN', 'EDGE').data.foreach_set('value', [ (min(e.vertices), max(e.vertices)) in _k for e in me_hat2.edges])
_uv = me_hat2.uv_layers.new(name='UVMap')
_uv.uv.foreach_set('vector', [0.0009766, 0.3511, 0.0009766, 0.3208, 0.1084, 0.3511, 0.0009766, 0.3208, 0.1084, 0.3208, 0.1084, 0.3511, 0.2197, 0.3511, 0.2197, 0.3208, 0.3271, 0.3511, 0.2197, 0.3208, 0.3271, 0.3208, 0.3271, 0.3511, 0.2178, 0.3521, 0.2178, 0.4058, 0.1104, 0.3521, 0.2178, 0.4058, 0.1104, 0.4058, 0.1104, 0.3521, 0.3271, 0.4058, 0.3271, 0.3521, 0.2197, 0.4058, 0.3271, 0.3521, 0.2197, 0.3521, 0.2197, 0.4058, 0.3291, 0.3511, 0.3291, 0.3208, 0.4365, 0.3511, 0.3291, 0.3208, 0.4365, 0.3208, 0.4365, 0.3511, 0.1104, 0.3511, 0.1104, 0.3208, 0.2178, 0.3511, 0.1104, 0.3208, 0.2178, 0.3208, 0.2178, 0.3511])
me_hat2.materials.append(mat_0)
me_hat2.use_remesh_preserve_volume = False
me_hat2.use_remesh_preserve_attributes = False
me_hat2.use_mirror_vertex_groups = False
me_hat2.update()
me_hat2.normals_split_custom_set([tuple(v) for v in zip(*[iter([0.9997, 0.02618, 0.0, 0.9997, 0.02618, 0.0, 0.9997, 0.02618, 0.0, 0.9997, 0.02618, 0.0, 0.9997, 0.02618, 0.0, 0.9997, 0.02618, 0.0, -0.9997, -0.02618, 3.406e-08, -0.9997, -0.02618, 1.717e-08, -0.9997, -0.02618, -1.446e-10, -0.9997, -0.02618, 1.717e-08, -0.9997, -0.02618, -1.703e-08, -0.9997, -0.02618, -1.446e-10, -0.02614, 0.9983, 0.05233, -0.02614, 0.9983, 0.05234, -0.02614, 0.9983, 0.05234, -0.02614, 0.9983, 0.05234, -0.02614, 0.9983, 0.05234, -0.02614, 0.9983, 0.05234, 0.02614, -0.9983, -0.05234, 0.02614, -0.9983, -0.05234, 0.02614, -0.9983, -0.05234, 0.02614, -0.9983, -0.05234, 0.02614, -0.9983, -0.05234, 0.02614, -0.9983, -0.05234, 0.00137, -0.05232, 0.9986, 0.00137, -0.05232, 0.9986, 0.00137, -0.05232, 0.9986, 0.00137, -0.05232, 0.9986, 0.00137, -0.05232, 0.9986, 0.00137, -0.05232, 0.9986, -0.00137, 0.05232, -0.9986, -0.00137, 0.05232, -0.9986, -0.00137, 0.05232, -0.9986, -0.00137, 0.05232, -0.9986, -0.00137, 0.05232, -0.9986, -0.00137, 0.05232, -0.9986])] * 3)])
me_head = bpy.data.meshes.new('head')
me_head.from_pydata([(4.0, 34.0, 4.0), (4.0, 24.0, 4.0), (4.0, 34.0, -4.0), (4.0, 24.0, -4.0), (-4.0, 34.0, -4.0), (-4.0, 24.0, -4.0), (-4.0, 34.0, 4.0), (-4.0, 24.0, 4.0)], [], [(0, 1, 2), (1, 3, 2), (4, 5, 6), (5, 7, 6), (4, 6, 2), (6, 0, 2), (7, 5, 1), (5, 3, 1), (6, 7, 0), (7, 1, 0), (2, 3, 4), (3, 5, 4)])
me_head.polygons.foreach_set('use_smooth', [True] * 12)
_k = set([(0, 1), (0, 2), (0, 6), (1, 3), (1, 7), (2, 3), (2, 4), (3, 5), (4, 5), (4, 6), (5, 7), (6, 7)])
me_head.attributes.new('sharp_edge', 'BOOLEAN', 'EDGE').data.foreach_set('value', [ (min(e.vertices), max(e.vertices)) in _k for e in me_head.edges])
_uv = me_head.uv_layers.new(name='UVMap')
_uv.uv.foreach_set('vector', [0.0009766, 0.937, 0.0009766, 0.8599, 0.124, 0.937, 0.0009766, 0.8599, 0.124, 0.8599, 0.124, 0.937, 0.251, 0.937, 0.251, 0.8599, 0.374, 0.937, 0.251, 0.8599, 0.374, 0.8599, 0.374, 0.937, 0.249, 0.938, 0.249, 0.9995, 0.126, 0.938, 0.249, 0.9995, 0.126, 0.9995, 0.126, 0.938, 0.374, 0.9995, 0.374, 0.938, 0.251, 0.9995, 0.374, 0.938, 0.251, 0.938, 0.251, 0.9995, 0.376, 0.937, 0.376, 0.8599, 0.499, 0.937, 0.376, 0.8599, 0.499, 0.8599, 0.499, 0.937, 0.126, 0.937, 0.126, 0.8599, 0.249, 0.937, 0.126, 0.8599, 0.249, 0.8599, 0.249, 0.937])
me_head.materials.append(mat_0)
me_head.use_remesh_preserve_volume = False
me_head.use_remesh_preserve_attributes = False
me_head.use_mirror_vertex_groups = False
me_head.update()
me_head.normals_split_custom_set([tuple(v) for v in zip(*[iter([1.0, 0.0, 0.0, 1.0, 0.0, 0.0, 1.0, 0.0, 0.0, 1.0, 0.0, 0.0, 1.0, 0.0, 0.0, 1.0, 0.0, 0.0, -1.0, 0.0, 0.0, -1.0, 0.0, 0.0, -1.0, 0.0, 0.0, -1.0, 0.0, 0.0, -1.0, 0.0, 0.0, -1.0, 0.0, 0.0, 0.0, 1.0, 0.0, 0.0, 1.0, 0.0, 0.0, 1.0, 0.0, 0.0, 1.0, 0.0, 0.0, 1.0, 0.0, 0.0, 1.0, 0.0, 0.0, -1.0, 0.0, 0.0, -1.0, 0.0, 0.0, -1.0, 0.0, 0.0, -1.0, 0.0, 0.0, -1.0, 0.0, 0.0, -1.0, 0.0, 0.0, 0.0, 1.0, 0.0, 0.0, 1.0, 0.0, 0.0, 1.0, 0.0, 0.0, 1.0, 0.0, 0.0, 1.0, 0.0, 0.0, 1.0, 0.0, 0.0, -1.0, 0.0, 0.0, -1.0, 0.0, 0.0, -1.0, 0.0, 0.0, -1.0, 0.0, 0.0, -1.0, 0.0, 0.0, -1.0])] * 3)])
me_hat4 = bpy.data.meshes.new('hat4')
me_hat4.from_pydata([(-0.2394, 43.22, 2.758), (0.1998, 40.93, 1.865), (-0.3101, 43.76, 1.357), (0.1291, 41.46, 0.464), (-1.785, 43.48, 1.328), (-1.346, 41.19, 0.4354), (-1.714, 42.95, 2.729), (-1.275, 40.66, 1.836)], [], [(0, 1, 2), (1, 3, 2), (4, 5, 6), (5, 7, 6), (4, 6, 2), (6, 0, 2), (7, 5, 1), (5, 3, 1), (6, 7, 0), (7, 1, 0), (2, 3, 4), (3, 5, 4)])
me_hat4.polygons.foreach_set('use_smooth', [True] * 12)
_k = set([(0, 1), (0, 2), (0, 6), (1, 3), (1, 7), (2, 3), (2, 4), (3, 5), (4, 5), (4, 6), (5, 7), (6, 7)])
me_hat4.attributes.new('sharp_edge', 'BOOLEAN', 'EDGE').data.foreach_set('value', [ (min(e.vertices), max(e.vertices)) in _k for e in me_hat4.edges])
_uv = me_hat4.uv_layers.new(name='UVMap')
_uv.uv.foreach_set('vector', [0.0009766, 0.2495, 0.0009766, 0.2349, 0.01465, 0.2495, 0.0009766, 0.2349, 0.01465, 0.2349, 0.01465, 0.2495, 0.03223, 0.2495, 0.03223, 0.2349, 0.0459, 0.2495, 0.03223, 0.2349, 0.0459, 0.2349, 0.0459, 0.2495, 0.03027, 0.2505, 0.03027, 0.2573, 0.0166, 0.2505, 0.03027, 0.2573, 0.0166, 0.2573, 0.0166, 0.2505, 0.0459, 0.2573, 0.0459, 0.2505, 0.03223, 0.2573, 0.0459, 0.2505, 0.03223, 0.2505, 0.03223, 0.2573, 0.04785, 0.2495, 0.04785, 0.2349, 0.06152, 0.2495, 0.04785, 0.2349, 0.06152, 0.2349, 0.06152, 0.2495, 0.0166, 0.2495, 0.0166, 0.2349, 0.03027, 0.2495, 0.0166, 0.2349, 0.03027, 0.2349, 0.03027, 0.2495])
me_hat4.materials.append(mat_0)
me_hat4.use_remesh_preserve_volume = False
me_hat4.use_remesh_preserve_attributes = False
me_hat4.use_mirror_vertex_groups = False
me_hat4.update()
me_hat4.normals_split_custom_set([tuple(v) for v in zip(*[iter([0.9833, 0.1809, 0.01907, 0.9833, 0.1809, 0.01907, 0.9833, 0.1809, 0.01907, 0.9833, 0.1809, 0.01907, 0.9833, 0.1809, 0.01907, 0.9833, 0.1809, 0.01907, -0.9833, -0.1809, -0.01907, -0.9833, -0.1809, -0.01907, -0.9833, -0.1809, -0.01907, -0.9833, -0.1809, -0.01907, -0.9833, -0.1809, -0.01907, -0.9833, -0.1809, -0.01907, -0.1757, 0.9174, 0.3572, -0.1757, 0.9174, 0.3572, -0.1757, 0.9174, 0.3572, -0.1757, 0.9174, 0.3572, -0.1757, 0.9174, 0.3572, -0.1757, 0.9174, 0.3572, 0.1757, -0.9174, -0.3572, 0.1757, -0.9174, -0.3572, 0.1757, -0.9174, -0.3572, 0.1757, -0.9174, -0.3572, 0.1757, -0.9174, -0.3572, 0.1757, -0.9174, -0.3572, 0.04711, -0.3546, 0.9338, 0.04711, -0.3546, 0.9338, 0.04711, -0.3546, 0.9338, 0.04711, -0.3546, 0.9338, 0.04711, -0.3546, 0.9338, 0.04711, -0.3546, 0.9338, -0.04711, 0.3546, -0.9338, -0.04711, 0.3546, -0.9338, -0.04711, 0.3546, -0.9338, -0.04711, 0.3546, -0.9338, -0.04711, 0.3546, -0.9338, -0.04711, 0.3546, -0.9338])] * 3)])
me_hat = bpy.data.meshes.new('hat')
me_hat.from_pydata([(4.99, 34.04, 4.99), (4.99, 32.06, 4.99), (4.99, 34.04, -4.99), (4.99, 32.06, -4.99), (-4.99, 34.04, -4.99), (-4.99, 32.06, -4.99), (-4.99, 34.04, 4.99), (-4.99, 32.06, 4.99)], [], [(0, 1, 2), (1, 3, 2), (4, 5, 6), (5, 7, 6), (4, 6, 2), (6, 0, 2), (7, 5, 1), (5, 3, 1), (6, 7, 0), (7, 1, 0), (2, 3, 4), (3, 5, 4)])
me_hat.polygons.foreach_set('use_smooth', [True] * 12)
_k = set([(0, 1), (0, 2), (0, 6), (1, 3), (1, 7), (2, 3), (2, 4), (3, 5), (4, 5), (4, 6), (5, 7), (6, 7)])
me_hat.attributes.new('sharp_edge', 'BOOLEAN', 'EDGE').data.foreach_set('value', [ (min(e.vertices), max(e.vertices)) in _k for e in me_hat.edges])
_uv = me_hat.uv_layers.new(name='UVMap')
_uv.uv.foreach_set('vector', [0.0009766, 0.4214, 0.0009766, 0.4067, 0.1553, 0.4214, 0.0009766, 0.4067, 0.1553, 0.4067, 0.1553, 0.4214, 0.3135, 0.4214, 0.3135, 0.4067, 0.4678, 0.4214, 0.3135, 0.4067, 0.4678, 0.4067, 0.4678, 0.4214, 0.3115, 0.4224, 0.3115, 0.4995, 0.1572, 0.4224, 0.3115, 0.4995, 0.1572, 0.4995, 0.1572, 0.4224, 0.4678, 0.4995, 0.4678, 0.4224, 0.3135, 0.4995, 0.4678, 0.4224, 0.3135, 0.4224, 0.3135, 0.4995, 0.4697, 0.4214, 0.4697, 0.4067, 0.624, 0.4214, 0.4697, 0.4067, 0.624, 0.4067, 0.624, 0.4214, 0.1572, 0.4214, 0.1572, 0.4067, 0.3115, 0.4214, 0.1572, 0.4067, 0.3115, 0.4067, 0.3115, 0.4214])
me_hat.materials.append(mat_0)
me_hat.use_remesh_preserve_volume = False
me_hat.use_remesh_preserve_attributes = False
me_hat.use_mirror_vertex_groups = False
me_hat.update()
me_hat.normals_split_custom_set([tuple(v) for v in zip(*[iter([1.0, 0.0, 0.0, 1.0, 0.0, 0.0, 1.0, 0.0, 0.0, 1.0, 0.0, 0.0, 1.0, 0.0, 0.0, 1.0, 0.0, 0.0, -1.0, 0.0, 0.0, -1.0, 0.0, 0.0, -1.0, 0.0, 0.0, -1.0, 0.0, 0.0, -1.0, 0.0, 0.0, -1.0, 0.0, 0.0, 0.0, 1.0, 0.0, 0.0, 1.0, 0.0, 0.0, 1.0, 0.0, 0.0, 1.0, 0.0, 0.0, 1.0, 0.0, 0.0, 1.0, 0.0, 0.0, -1.0, 0.0, 0.0, -1.0, 0.0, 0.0, -1.0, 0.0, 0.0, -1.0, 0.0, 0.0, -1.0, 0.0, 0.0, -1.0, 0.0, 0.0, 0.0, 1.0, 0.0, 0.0, 1.0, 0.0, 0.0, 1.0, 0.0, 0.0, 1.0, 0.0, 0.0, 1.0, 0.0, 0.0, 1.0, 0.0, 0.0, -1.0, 0.0, 0.0, -1.0, 0.0, 0.0, -1.0, 0.0, 0.0, -1.0, 0.0, 0.0, -1.0, 0.0, 0.0, -1.0])] * 3)])

# ---- objects
ob_sun = bpy.data.objects.new('Sun', light_sun)
ob_body = bpy.data.objects.new('body', me_body)
ob_leg1 = bpy.data.objects.new('leg1', me_leg1)
ob_hat3 = bpy.data.objects.new('hat3', me_hat3)
ob_helmet = bpy.data.objects.new('helmet', me_helmet)
ob_nose = bpy.data.objects.new('nose', me_nose)
ob_leg0 = bpy.data.objects.new('leg0', me_leg0)
ob_arms = bpy.data.objects.new('arms', me_arms)
ob_hat2 = bpy.data.objects.new('hat2', me_hat2)
ob_head = bpy.data.objects.new('head', me_head)
ob_hat4 = bpy.data.objects.new('hat4', me_hat4)
ob_hat = bpy.data.objects.new('hat', me_hat)
ob_hemi = bpy.data.objects.new('Hemi', light_hemi)
ob_camera = bpy.data.objects.new('Camera', cam_camera)

# ---- transforms, parenting, visibility, modifiers, constraints
ob_sun.location = (-6.7, -21.0, 37.2)
ob_sun.lineart.crease_threshold = 0.0
ob_body.location = (0.0, 0.3046, -0.349)
ob_body.rotation_euler = (1.571, -0.0, -3.142)
ob_body.scale = (0.1389, 0.1389, 0.1389)
ob_body.lineart.crease_threshold = 0.0
ob_leg1.location = (0.0, 0.3046, -0.349)
ob_leg1.rotation_euler = (1.571, -0.0, -3.142)
ob_leg1.scale = (0.1389, 0.1389, 0.1389)
ob_leg1.lineart.crease_threshold = 0.0
ob_hat3.location = (0.0, 0.3046, -0.349)
ob_hat3.rotation_euler = (1.571, -0.0, -3.142)
ob_hat3.scale = (0.1389, 0.1389, 0.1389)
ob_hat3.lineart.crease_threshold = 0.0
ob_helmet.location = (0.0, 0.0, 0.0)
ob_helmet.rotation_euler = (1.571, -0.0, -3.142)
ob_helmet.scale = (0.2, 0.2, 0.2)
ob_helmet.hide_viewport = True
ob_helmet.hide_render = True
ob_helmet.lineart.crease_threshold = 0.0
ob_nose.location = (0.0, 0.3046, -0.349)
ob_nose.rotation_euler = (1.571, -0.0, -3.142)
ob_nose.scale = (0.1389, 0.1389, 0.1389)
ob_nose.lineart.crease_threshold = 0.0
ob_leg0.location = (0.0, 0.3046, -0.349)
ob_leg0.rotation_euler = (1.571, -0.0, -3.142)
ob_leg0.scale = (0.1389, 0.1389, 0.1389)
ob_leg0.lineart.crease_threshold = 0.0
ob_arms.location = (0.0, 0.3046, -0.349)
ob_arms.rotation_euler = (1.571, -0.0, -3.142)
ob_arms.scale = (0.1389, 0.1389, 0.1389)
ob_arms.lineart.crease_threshold = 0.0
ob_hat2.location = (0.0, 0.3046, -0.349)
ob_hat2.rotation_euler = (1.571, -0.0, -3.142)
ob_hat2.scale = (0.1389, 0.1389, 0.1389)
ob_hat2.lineart.crease_threshold = 0.0
ob_head.location = (0.0, 0.3046, -0.349)
ob_head.rotation_euler = (1.571, -0.0, -3.142)
ob_head.scale = (0.1389, 0.1389, 0.1389)
ob_head.lineart.crease_threshold = 0.0
ob_hat4.location = (0.0, 0.3046, -0.349)
ob_hat4.rotation_euler = (1.571, -0.0, -3.142)
ob_hat4.scale = (0.1389, 0.1389, 0.1389)
ob_hat4.lineart.crease_threshold = 0.0
ob_hat.location = (0.0, 0.3046, -0.349)
ob_hat.rotation_euler = (1.571, -0.0, -3.142)
ob_hat.scale = (0.1389, 0.1389, 0.1389)
ob_hat.lineart.crease_threshold = 0.0
ob_hemi.location = (-6.7, -21.0, 37.2)
ob_hemi.rotation_euler = (0.2847, -0.462, -0.1297)
ob_hemi.lineart.crease_threshold = 0.0
ob_camera.location = (6.5, -6.5, 7.99)
ob_camera.rotation_euler = (1.047, 0.0, 0.7854)
ob_camera.lock_rotations_4d = False
ob_camera.empty_display_type = 'ARROWS'
ob_camera.color = (0.0, 0.0, 0.0, 0.0)
ob_camera.display_type = 'WIRE'
ob_camera.lineart.crease_threshold = 0.0

# ---- collection membership
col_collection_1.objects.link(ob_sun)
col_collection_1.objects.link(ob_body)
col_collection_1.objects.link(ob_leg1)
col_collection_1.objects.link(ob_hat3)
col_collection_1.objects.link(ob_helmet)
col_collection_1.objects.link(ob_nose)
col_collection_1.objects.link(ob_leg0)
col_collection_1.objects.link(ob_arms)
col_collection_1.objects.link(ob_hat2)
col_collection_1.objects.link(ob_head)
col_collection_1.objects.link(ob_hat4)
col_collection_1.objects.link(ob_hat)
col_collection_1.objects.link(ob_hemi)
col_collection_1.objects.link(ob_camera)

# ---- scene / render settings (as saved in the file)
scene.camera = ob_camera
scene.frame_start = 1; scene.frame_end = 1; scene.frame_set(1)
scene.render.engine = 'BLENDER_EEVEE_NEXT'
scene.render.image_settings.color_depth = '16'
scene.render.image_settings.compression = 100
scene.render.resolution_x = 600
scene.render.resolution_y = 1400
scene.render.dither_intensity = 0.0
scene.render.film_transparent = True
scene.cycles.use_denoising = False
scene.cycles.samples = 128
scene.cycles.sampling_pattern = 'TABULATED_SOBOL'
scene.cycles.use_adaptive_sampling = False
scene.cycles.use_light_tree = False
scene.cycles.blur_glossy = 0.0
scene.cycles.sample_clamp_indirect = 0.0
scene.view_settings.view_transform = 'Standard'
bpy.context.view_layer.update()
